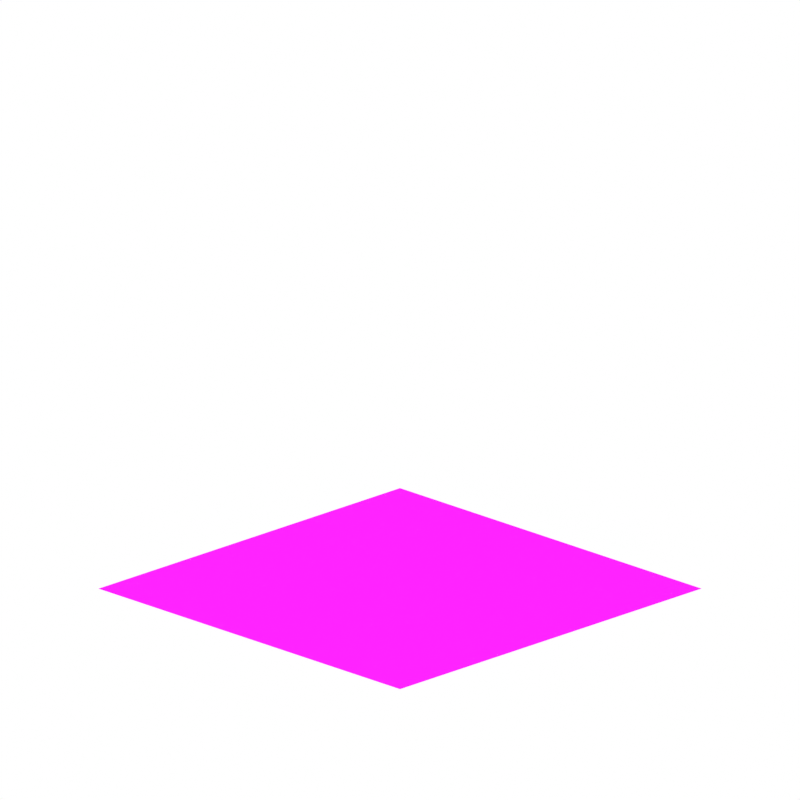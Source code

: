 # Source: ground_tiles.blend  (saved by Blender 5.2.45; exported with 4.5.12 LTS)
import bpy
from mathutils import Matrix  # noqa: F401  (used for matrix-valued properties, if any)

bpy.ops.wm.read_factory_settings(use_empty=True)
scene = bpy.context.scene
scene.name = 'Scene'

# ---- collections
col_collection = bpy.data.collections.new('Collection'); scene.collection.children.link(col_collection)

# ---- images (referenced by path relative to the original .blend; pixels are not part of the script)
import os
ASSET_DIR = os.environ.get("B2B_ASSET_DIR", "")  # directory of the original .blend (textures are referenced by path, not embedded)
HERE = os.path.dirname(os.path.abspath(__file__))  # packed textures are extracted next to this script under _unpacked/

def load_image(name, relpath, width, height, colorspace="sRGB"):
    """Load a texture the original file referenced (path relative to the .blend, or extracted next to this script)."""
    p = next((c for c in (os.path.join(HERE, relpath), os.path.join(ASSET_DIR, relpath)) if relpath and os.path.exists(c)), "")
    if p:
        img = bpy.data.images.load(p, check_existing=True)
        img.name = name
    else:  # same state as the original file: an image datablock whose file is absent (Cycles renders it pink)
        img = bpy.data.images.new(name, width, height)
        img.source = "FILE"
        img.filepath = "//" + (relpath or name)
    img.colorspace_settings.name = colorspace
    return img
img_floortile1color_png_002 = load_image('Floortile1Color.png.002', 'Floortile1Color.png', 1024, 1024, 'sRGB')
img_floortile1roughness_png = load_image('Floortile1Roughness.png', 'Floortile1Roughness.png', 1024, 1024, 'Non-Color')
img_floortile1normal_png_001 = load_image('Floortile1Normal.png.001', 'Floortile1Normal.png', 1024, 1024, 'Non-Color')
img_floortile1ao_png = load_image('Floortile1AO.png', 'Floortile1AO.png', 1024, 1024, 'Non-Color')

# ---- materials (node trees are filled in below, after node groups)
mat_floorshadowmaterial = bpy.data.materials.new('FloorShadowMaterial')
mat_floorshadowmaterial.surface_render_method = 'BLENDED'
mat_floorshadowmaterial.blend_method = 'BLEND'
mat_floorshadowmaterial.preview_render_type = 'FLAT'
mat_floorshadowmaterial.roughness = 0.5
mat_floortile1 = bpy.data.materials.new('floortile1')
mat_floortile1.roughness = 0.4343
mat_floortile1.specular_intensity = 1.0

# ---- material node trees
mat_floorshadowmaterial.use_nodes = True; mat_floorshadowmaterial.node_tree.nodes.clear()
_N = mat_floorshadowmaterial.node_tree.nodes; _L = mat_floorshadowmaterial.node_tree.links
n0 = _N.new('ShaderNodeOutputMaterial'); n0.name = 'Material Output'; n0.location = (200, 100)
n1 = _N.new('ShaderNodeBsdfDiffuse'); n1.name = 'Diffuse BSDF'; n1.location = (-1072, 49)
n1.width = 160
n1.inputs[1].default_value = 0.5
n2 = _N.new('ShaderNodeShaderToRGB'); n2.name = 'Shader to RGB'; n2.location = (-862, 99)
n3 = _N.new('ShaderNodeValToRGB'); n3.name = 'Color Ramp'; n3.location = (-648, 115)
n3.color_ramp.interpolation = 'CONSTANT'
while len(n3.color_ramp.elements) > 1: n3.color_ramp.elements.remove(n3.color_ramp.elements[-1])
n3.color_ramp.elements[0].position = 0.0; n3.color_ramp.elements[0].color = (0.0, 0.0, 0.0, 1.0)
_e = n3.color_ramp.elements.new(1.0); _e.color = (1.0, 1.0, 1.0, 1.0)
n4 = _N.new('ShaderNodeEmission'); n4.name = 'Emission'; n4.location = (-362, -107)
n4.inputs[0].default_value = (0.0, 0.0, 0.0, 1.0)
n5 = _N.new('ShaderNodeBsdfTransparent'); n5.name = 'Transparent BSDF'; n5.location = (-361, -231)
n6 = _N.new('ShaderNodeMixShader'); n6.name = 'Mix Shader'; n6.location = (-136, -1)
_L.new(n1.outputs[0], n2.inputs[0])
_L.new(n2.outputs[0], n3.inputs[0])
_L.new(n6.outputs[0], n0.inputs[0])
_L.new(n4.outputs[0], n6.inputs[1])
_L.new(n5.outputs[0], n6.inputs[2])
_L.new(n3.outputs[0], n6.inputs[0])
n0.is_active_output = True
mat_floortile1.use_nodes = True; mat_floortile1.node_tree.nodes.clear()
_N = mat_floortile1.node_tree.nodes; _L = mat_floortile1.node_tree.links
n0 = _N.new('ShaderNodeBsdfPrincipled'); n0.name = 'Principled BSDF'; n0.location = (0, 300)
n0.inputs[10].default_value = 0.005
n0.inputs[13].default_value = 1.0
n0.inputs[14].default_value = (0.2, 0.2, 0.2, 1.0)
n0.inputs[27].default_value = (0.0, 0.0, 0.0, 1.0)
n0.inputs[28].default_value = 1.0
n1 = _N.new('ShaderNodeOutputMaterial'); n1.name = 'Material Output'; n1.location = (280, 300)
n2 = _N.new('ShaderNodeTexImage'); n2.name = 'Image Texture'; n2.location = (85, -316)
n2.label = 'Base Color'
n2.image = img_floortile1color_png_002
n3 = _N.new('ShaderNodeTexImage'); n3.name = 'Image Texture.001'; n3.location = (85, -596)
n3.label = 'Roughness'
n3.image = img_floortile1roughness_png
n4 = _N.new('ShaderNodeTexImage'); n4.name = 'Image Texture.002'; n4.location = (85, -876)
n4.label = 'Normal'
n4.image = img_floortile1normal_png_001
n5 = _N.new('ShaderNodeNormalMap'); n5.name = 'Normal Map'; n5.location = (-250, -340)
n5.width = 160
n6 = _N.new('ShaderNodeTexImage'); n6.name = 'Image Texture.003'; n6.location = (85, -36)
n6.label = 'Ambient Occlusion'
n6.image = img_floortile1ao_png
n7 = _N.new('ShaderNodeMapping'); n7.name = 'Mapping'; n7.location = (230, -36)
n8 = _N.new('NodeReroute'); n8.name = 'Reroute'; n8.location = (35, -592)
n8.width = 12
n8.socket_idname = 'NodeSocketVector'
n9 = _N.new('ShaderNodeTexCoord'); n9.name = 'Texture Coordinate'; n9.location = (30, -36)
n10 = _N.new('NodeFrame'); n10.name = 'Frame'; n10.location = (-1280, 336)
n10.label = 'Mapping'
n10.width = 400
n11 = _N.new('NodeFrame'); n11.name = 'Frame.001'; n11.location = (-635, 536)
n11.label = 'Textures'
n11.width = 355
n2.parent = n11
n3.parent = n11
n4.parent = n11
n6.parent = n11
n7.parent = n10
n8.parent = n11
n9.parent = n10
_L.new(n0.outputs[0], n1.inputs[0])
_L.new(n2.outputs[0], n0.inputs[0])
_L.new(n3.outputs[0], n0.inputs[2])
_L.new(n4.outputs[0], n5.inputs[1])
_L.new(n5.outputs[0], n0.inputs[5])
_L.new(n8.outputs[0], n6.inputs[0])
_L.new(n8.outputs[0], n2.inputs[0])
_L.new(n8.outputs[0], n3.inputs[0])
_L.new(n8.outputs[0], n4.inputs[0])
_L.new(n7.outputs[0], n8.inputs[0])
_L.new(n9.outputs[2], n7.inputs[0])
n1.is_active_output = True

# ---- world
world_world = bpy.data.worlds.new('World'); scene.world = world_world
world_world.use_nodes = True; world_world.node_tree.nodes.clear()
_N = world_world.node_tree.nodes; _L = world_world.node_tree.links
n0 = _N.new('ShaderNodeOutputWorld'); n0.name = 'World Output'; n0.location = (200, 100)
n1 = _N.new('ShaderNodeBackground'); n1.name = 'Background'; n1.location = (-200, 100)
n2 = _N.new('ShaderNodeRGB'); n2.name = 'Color'; n2.location = (-490, 75)
n2.outputs[0].default_value = (1.0, 1.0, 1.0, 1.0)
_L.new(n1.outputs[0], n0.inputs[0])
_L.new(n2.outputs[0], n1.inputs[0])
n0.is_active_output = True
world_world.color = (0.05088, 0.05088, 0.05088)
world_world.sun_shadow_jitter_overblur = 0.0

# ---- cameras
cam_bpk_iso_256x256_camera = bpy.data.cameras.new('BPK Iso 256x256 Camera')
cam_bpk_iso_256x256_camera.type = 'ORTHO'
cam_bpk_iso_256x256_camera.ortho_scale = 3.0

# ---- lights
light_sun = bpy.data.lights.new('Sun', 'SUN')
light_sun.energy = 3.0

# ---- meshes
me_plane = bpy.data.meshes.new('Plane')
me_plane.from_pydata([(-1.0, -1.0, 0.0), (1.0, -1.0, 0.0), (-1.0, 1.0, 0.0), (1.0, 1.0, 0.0)], [], [(0, 1, 3, 2)])
_uv = me_plane.uv_layers.new(name='UVMap')
_uv.uv.foreach_set('vector', [0.0, 0.0, 1.0, 0.0, 1.0, 1.0, 0.0, 1.0])
me_plane.materials.append(mat_floorshadowmaterial)
me_plane.update()
me_mesh = bpy.data.meshes.new('Mesh')
me_mesh.from_pydata([(-200.0, 0.0, 200.0), (-160.0, 0.0, 200.0), (-120.0, 0.0, 200.0), (-80.0, 0.0, 200.0), (-40.0, 0.0, 200.0), (2.98e-06, 0.0, 200.0), (40.0, 0.0, 200.0), (80.0, 0.0, 200.0), (120.0, 0.0, 200.0), (160.0, 0.0, 200.0), (200.0, 0.0, 200.0), (-200.0, 0.0, 160.0), (-160.0, 0.0, 160.0), (-120.0, 0.0, 160.0), (-80.0, 0.0, 160.0), (-40.0, 0.0, 160.0), (2.98e-06, 0.0, 160.0), (40.0, 0.0, 160.0), (80.0, 0.0, 160.0), (120.0, 0.0, 160.0), (160.0, 0.0, 160.0), (200.0, 0.0, 160.0), (-200.0, 0.0, 120.0), (-160.0, 0.0, 120.0), (-120.0, 0.0, 120.0), (-80.0, 0.0, 120.0), (-40.0, 0.0, 120.0), (2.98e-06, 0.0, 120.0), (40.0, 0.0, 120.0), (80.0, 0.0, 120.0), (120.0, 0.0, 120.0), (160.0, 0.0, 120.0), (200.0, 0.0, 120.0), (-200.0, 0.0, 80.0), (-160.0, 0.0, 80.0), (-120.0, 0.0, 80.0), (-80.0, 0.0, 80.0), (-40.0, 0.0, 80.0), (2.98e-06, 0.0, 80.0), (40.0, 0.0, 80.0), (80.0, 0.0, 80.0), (120.0, 0.0, 80.0), (160.0, 0.0, 80.0), (200.0, 0.0, 80.0), (-200.0, 0.0, 40.0), (-160.0, 0.0, 40.0), (-120.0, 0.0, 40.0), (-80.0, 0.0, 40.0), (-40.0, 0.0, 40.0), (2.98e-06, 0.0, 40.0), (40.0, 0.0, 40.0), (80.0, 0.0, 40.0), (120.0, 0.0, 40.0), (160.0, 0.0, 40.0), (200.0, 0.0, 40.0), (-200.0, 0.0, -2.98e-06), (-160.0, 0.0, -2.98e-06), (-120.0, 0.0, -2.98e-06), (-80.0, 0.0, -2.98e-06), (-40.0, 0.0, -2.98e-06), (2.98e-06, 0.0, -2.98e-06), (40.0, 0.0, -2.98e-06), (80.0, 0.0, -2.98e-06), (120.0, 0.0, -2.98e-06), (160.0, 0.0, -2.98e-06), (200.0, 0.0, -2.98e-06), (-200.0, 0.0, -40.0), (-160.0, 0.0, -40.0), (-120.0, 0.0, -40.0), (-80.0, 0.0, -40.0), (-40.0, 0.0, -40.0), (2.98e-06, 0.0, -40.0), (40.0, 0.0, -40.0), (80.0, 0.0, -40.0), (120.0, 0.0, -40.0), (160.0, 0.0, -40.0), (200.0, 0.0, -40.0), (-200.0, 0.0, -80.0), (-160.0, 0.0, -80.0), (-120.0, 0.0, -80.0), (-80.0, 0.0, -80.0), (-40.0, 0.0, -80.0), (2.98e-06, 0.0, -80.0), (40.0, 0.0, -80.0), (80.0, 0.0, -80.0), (120.0, 0.0, -80.0), (160.0, 0.0, -80.0), (200.0, 0.0, -80.0), (-200.0, 0.0, -120.0), (-160.0, 0.0, -120.0), (-120.0, 0.0, -120.0), (-80.0, 0.0, -120.0), (-40.0, 0.0, -120.0), (2.98e-06, 0.0, -120.0), (40.0, 0.0, -120.0), (80.0, 0.0, -120.0), (120.0, 0.0, -120.0), (160.0, 0.0, -120.0), (200.0, 0.0, -120.0), (-200.0, 0.0, -160.0), (-160.0, 0.0, -160.0), (-120.0, 0.0, -160.0), (-80.0, 0.0, -160.0), (-40.0, 0.0, -160.0), (2.98e-06, 0.0, -160.0), (40.0, 0.0, -160.0), (80.0, 0.0, -160.0), (120.0, 0.0, -160.0), (160.0, 0.0, -160.0), (200.0, 0.0, -160.0), (-200.0, 0.0, -200.0), (-160.0, 0.0, -200.0), (-120.0, 0.0, -200.0), (-80.0, 0.0, -200.0), (-40.0, 0.0, -200.0), (2.98e-06, 0.0, -200.0), (40.0, 0.0, -200.0), (80.0, 0.0, -200.0), (120.0, 0.0, -200.0), (160.0, 0.0, -200.0), (200.0, 0.0, -200.0)], [], [(1, 12, 11, 0), (2, 13, 12, 1), (3, 14, 13, 2), (4, 15, 14, 3), (5, 16, 15, 4), (6, 17, 16, 5), (7, 18, 17, 6), (8, 19, 18, 7), (9, 20, 19, 8), (10, 21, 20, 9), (12, 23, 22, 11), (13, 24, 23, 12), (14, 25, 24, 13), (15, 26, 25, 14), (16, 27, 26, 15), (17, 28, 27, 16), (18, 29, 28, 17), (19, 30, 29, 18), (20, 31, 30, 19), (21, 32, 31, 20), (23, 34, 33, 22), (24, 35, 34, 23), (25, 36, 35, 24), (26, 37, 36, 25), (27, 38, 37, 26), (28, 39, 38, 27), (29, 40, 39, 28), (30, 41, 40, 29), (31, 42, 41, 30), (32, 43, 42, 31), (34, 45, 44, 33), (35, 46, 45, 34), (36, 47, 46, 35), (37, 48, 47, 36), (38, 49, 48, 37), (39, 50, 49, 38), (40, 51, 50, 39), (41, 52, 51, 40), (42, 53, 52, 41), (43, 54, 53, 42), (45, 56, 55, 44), (46, 57, 56, 45), (47, 58, 57, 46), (48, 59, 58, 47), (49, 60, 59, 48), (50, 61, 60, 49), (51, 62, 61, 50), (52, 63, 62, 51), (53, 64, 63, 52), (54, 65, 64, 53), (56, 67, 66, 55), (57, 68, 67, 56), (58, 69, 68, 57), (59, 70, 69, 58), (60, 71, 70, 59), (61, 72, 71, 60), (62, 73, 72, 61), (63, 74, 73, 62), (64, 75, 74, 63), (65, 76, 75, 64), (67, 78, 77, 66), (68, 79, 78, 67), (69, 80, 79, 68), (70, 81, 80, 69), (71, 82, 81, 70), (72, 83, 82, 71), (73, 84, 83, 72), (74, 85, 84, 73), (75, 86, 85, 74), (76, 87, 86, 75), (78, 89, 88, 77), (79, 90, 89, 78), (80, 91, 90, 79), (81, 92, 91, 80), (82, 93, 92, 81), (83, 94, 93, 82), (84, 95, 94, 83), (85, 96, 95, 84), (86, 97, 96, 85), (87, 98, 97, 86), (89, 100, 99, 88), (90, 101, 100, 89), (91, 102, 101, 90), (92, 103, 102, 91), (93, 104, 103, 92), (94, 105, 104, 93), (95, 106, 105, 94), (96, 107, 106, 95), (97, 108, 107, 96), (98, 109, 108, 97), (100, 111, 110, 99), (101, 112, 111, 100), (102, 113, 112, 101), (103, 114, 113, 102), (104, 115, 114, 103), (105, 116, 115, 104), (106, 117, 116, 105), (107, 118, 117, 106), (108, 119, 118, 107), (109, 120, 119, 108)])
me_mesh.polygons.foreach_set('use_smooth', [True] * 100)
_uv = me_mesh.uv_layers.new(name='UVW')
_uv.uv.foreach_set('vector', [0.1, 0.0, 0.1, 0.1, 0.0, 0.1, 0.0, 0.0, 0.2, 0.0, 0.2, 0.1, 0.1, 0.1, 0.1, 0.0, 0.3, 0.0, 0.3, 0.1, 0.2, 0.1, 0.2, 0.0, 0.4, 0.0, 0.4, 0.1, 0.3, 0.1, 0.3, 0.0, 0.5, 0.0, 0.5, 0.1, 0.4, 0.1, 0.4, 0.0, 0.6, 0.0, 0.6, 0.1, 0.5, 0.1, 0.5, 0.0, 0.7, 0.0, 0.7, 0.1, 0.6, 0.1, 0.6, 0.0, 0.8, 0.0, 0.8, 0.1, 0.7, 0.1, 0.7, 0.0, 0.9, 0.0, 0.9, 0.1, 0.8, 0.1, 0.8, 0.0, 1.0, 0.0, 1.0, 0.1, 0.9, 0.1, 0.9, 0.0, 0.1, 0.1, 0.1, 0.2, 0.0, 0.2, 0.0, 0.1, 0.2, 0.1, 0.2, 0.2, 0.1, 0.2, 0.1, 0.1, 0.3, 0.1, 0.3, 0.2, 0.2, 0.2, 0.2, 0.1, 0.4, 0.1, 0.4, 0.2, 0.3, 0.2, 0.3, 0.1, 0.5, 0.1, 0.5, 0.2, 0.4, 0.2, 0.4, 0.1, 0.6, 0.1, 0.6, 0.2, 0.5, 0.2, 0.5, 0.1, 0.7, 0.1, 0.7, 0.2, 0.6, 0.2, 0.6, 0.1, 0.8, 0.1, 0.8, 0.2, 0.7, 0.2, 0.7, 0.1, 0.9, 0.1, 0.9, 0.2, 0.8, 0.2, 0.8, 0.1, 1.0, 0.1, 1.0, 0.2, 0.9, 0.2, 0.9, 0.1, 0.1, 0.2, 0.1, 0.3, 0.0, 0.3, 0.0, 0.2, 0.2, 0.2, 0.2, 0.3, 0.1, 0.3, 0.1, 0.2, 0.3, 0.2, 0.3, 0.3, 0.2, 0.3, 0.2, 0.2, 0.4, 0.2, 0.4, 0.3, 0.3, 0.3, 0.3, 0.2, 0.5, 0.2, 0.5, 0.3, 0.4, 0.3, 0.4, 0.2, 0.6, 0.2, 0.6, 0.3, 0.5, 0.3, 0.5, 0.2, 0.7, 0.2, 0.7, 0.3, 0.6, 0.3, 0.6, 0.2, 0.8, 0.2, 0.8, 0.3, 0.7, 0.3, 0.7, 0.2, 0.9, 0.2, 0.9, 0.3, 0.8, 0.3, 0.8, 0.2, 1.0, 0.2, 1.0, 0.3, 0.9, 0.3, 0.9, 0.2, 0.1, 0.3, 0.1, 0.4, 0.0, 0.4, 0.0, 0.3, 0.2, 0.3, 0.2, 0.4, 0.1, 0.4, 0.1, 0.3, 0.3, 0.3, 0.3, 0.4, 0.2, 0.4, 0.2, 0.3, 0.4, 0.3, 0.4, 0.4, 0.3, 0.4, 0.3, 0.3, 0.5, 0.3, 0.5, 0.4, 0.4, 0.4, 0.4, 0.3, 0.6, 0.3, 0.6, 0.4, 0.5, 0.4, 0.5, 0.3, 0.7, 0.3, 0.7, 0.4, 0.6, 0.4, 0.6, 0.3, 0.8, 0.3, 0.8, 0.4, 0.7, 0.4, 0.7, 0.3, 0.9, 0.3, 0.9, 0.4, 0.8, 0.4, 0.8, 0.3, 1.0, 0.3, 1.0, 0.4, 0.9, 0.4, 0.9, 0.3, 0.1, 0.4, 0.1, 0.5, 0.0, 0.5, 0.0, 0.4, 0.2, 0.4, 0.2, 0.5, 0.1, 0.5, 0.1, 0.4, 0.3, 0.4, 0.3, 0.5, 0.2, 0.5, 0.2, 0.4, 0.4, 0.4, 0.4, 0.5, 0.3, 0.5, 0.3, 0.4, 0.5, 0.4, 0.5, 0.5, 0.4, 0.5, 0.4, 0.4, 0.6, 0.4, 0.6, 0.5, 0.5, 0.5, 0.5, 0.4, 0.7, 0.4, 0.7, 0.5, 0.6, 0.5, 0.6, 0.4, 0.8, 0.4, 0.8, 0.5, 0.7, 0.5, 0.7, 0.4, 0.9, 0.4, 0.9, 0.5, 0.8, 0.5, 0.8, 0.4, 1.0, 0.4, 1.0, 0.5, 0.9, 0.5, 0.9, 0.4, 0.1, 0.5, 0.1, 0.6, 0.0, 0.6, 0.0, 0.5, 0.2, 0.5, 0.2, 0.6, 0.1, 0.6, 0.1, 0.5, 0.3, 0.5, 0.3, 0.6, 0.2, 0.6, 0.2, 0.5, 0.4, 0.5, 0.4, 0.6, 0.3, 0.6, 0.3, 0.5, 0.5, 0.5, 0.5, 0.6, 0.4, 0.6, 0.4, 0.5, 0.6, 0.5, 0.6, 0.6, 0.5, 0.6, 0.5, 0.5, 0.7, 0.5, 0.7, 0.6, 0.6, 0.6, 0.6, 0.5, 0.8, 0.5, 0.8, 0.6, 0.7, 0.6, 0.7, 0.5, 0.9, 0.5, 0.9, 0.6, 0.8, 0.6, 0.8, 0.5, 1.0, 0.5, 1.0, 0.6, 0.9, 0.6, 0.9, 0.5, 0.1, 0.6, 0.1, 0.7, 0.0, 0.7, 0.0, 0.6, 0.2, 0.6, 0.2, 0.7, 0.1, 0.7, 0.1, 0.6, 0.3, 0.6, 0.3, 0.7, 0.2, 0.7, 0.2, 0.6, 0.4, 0.6, 0.4, 0.7, 0.3, 0.7, 0.3, 0.6, 0.5, 0.6, 0.5, 0.7, 0.4, 0.7, 0.4, 0.6, 0.6, 0.6, 0.6, 0.7, 0.5, 0.7, 0.5, 0.6, 0.7, 0.6, 0.7, 0.7, 0.6, 0.7, 0.6, 0.6, 0.8, 0.6, 0.8, 0.7, 0.7, 0.7, 0.7, 0.6, 0.9, 0.6, 0.9, 0.7, 0.8, 0.7, 0.8, 0.6, 1.0, 0.6, 1.0, 0.7, 0.9, 0.7, 0.9, 0.6, 0.1, 0.7, 0.1, 0.8, 0.0, 0.8, 0.0, 0.7, 0.2, 0.7, 0.2, 0.8, 0.1, 0.8, 0.1, 0.7, 0.3, 0.7, 0.3, 0.8, 0.2, 0.8, 0.2, 0.7, 0.4, 0.7, 0.4, 0.8, 0.3, 0.8, 0.3, 0.7, 0.5, 0.7, 0.5, 0.8, 0.4, 0.8, 0.4, 0.7, 0.6, 0.7, 0.6, 0.8, 0.5, 0.8, 0.5, 0.7, 0.7, 0.7, 0.7, 0.8, 0.6, 0.8, 0.6, 0.7, 0.8, 0.7, 0.8, 0.8, 0.7, 0.8, 0.7, 0.7, 0.9, 0.7, 0.9, 0.8, 0.8, 0.8, 0.8, 0.7, 1.0, 0.7, 1.0, 0.8, 0.9, 0.8, 0.9, 0.7, 0.1, 0.8, 0.1, 0.9, 0.0, 0.9, 0.0, 0.8, 0.2, 0.8, 0.2, 0.9, 0.1, 0.9, 0.1, 0.8, 0.3, 0.8, 0.3, 0.9, 0.2, 0.9, 0.2, 0.8, 0.4, 0.8, 0.4, 0.9, 0.3, 0.9, 0.3, 0.8, 0.5, 0.8, 0.5, 0.9, 0.4, 0.9, 0.4, 0.8, 0.6, 0.8, 0.6, 0.9, 0.5, 0.9, 0.5, 0.8, 0.7, 0.8, 0.7, 0.9, 0.6, 0.9, 0.6, 0.8, 0.8, 0.8, 0.8, 0.9, 0.7, 0.9, 0.7, 0.8, 0.9, 0.8, 0.9, 0.9, 0.8, 0.9, 0.8, 0.8, 1.0, 0.8, 1.0, 0.9, 0.9, 0.9, 0.9, 0.8, 0.1, 0.9, 0.1, 1.0, 0.0, 1.0, 0.0, 0.9, 0.2, 0.9, 0.2, 1.0, 0.1, 1.0, 0.1, 0.9, 0.3, 0.9, 0.3, 1.0, 0.2, 1.0, 0.2, 0.9, 0.4, 0.9, 0.4, 1.0, 0.3, 1.0, 0.3, 0.9, 0.5, 0.9, 0.5, 1.0, 0.4, 1.0, 0.4, 0.9, 0.6, 0.9, 0.6, 1.0, 0.5, 1.0, 0.5, 0.9, 0.7, 0.9, 0.7, 1.0, 0.6, 1.0, 0.6, 0.9, 0.8, 0.9, 0.8, 1.0, 0.7, 1.0, 0.7, 0.9, 0.9, 0.9, 0.9, 1.0, 0.8, 1.0, 0.8, 0.9, 1.0, 0.9, 1.0, 1.0, 0.9, 1.0, 0.9, 0.9])
me_mesh.materials.append(mat_floortile1)
me_mesh.update()
me_mesh.normals_split_custom_set([tuple(v) for v in zip(*[iter([0.0, 1.0, 0.0, 0.0, 1.0, 0.0, 0.0, 1.0, 0.0, 0.0, 1.0, 0.0, 0.0, 1.0, 0.0, 0.0, 1.0, 0.0, 0.0, 1.0, 0.0, 0.0, 1.0, 0.0, 0.0, 1.0, 0.0, 0.0, 1.0, 0.0, 0.0, 1.0, 0.0, 0.0, 1.0, 0.0, 0.0, 1.0, 0.0, 0.0, 1.0, 0.0, 0.0, 1.0, 0.0, 0.0, 1.0, 0.0, 0.0, 1.0, 0.0, 0.0, 1.0, 0.0, 0.0, 1.0, 0.0, 0.0, 1.0, 0.0, 0.0, 1.0, 0.0, 0.0, 1.0, 0.0, 0.0, 1.0, 0.0, 0.0, 1.0, 0.0, 0.0, 1.0, 0.0, 0.0, 1.0, 0.0, 0.0, 1.0, 0.0, 0.0, 1.0, 0.0, 0.0, 1.0, 0.0, 0.0, 1.0, 0.0, 0.0, 1.0, 0.0, 0.0, 1.0, 0.0, 0.0, 1.0, 0.0, 0.0, 1.0, 0.0, 0.0, 1.0, 0.0, 0.0, 1.0, 0.0, 0.0, 1.0, 0.0, 0.0, 1.0, 0.0, 0.0, 1.0, 0.0, 0.0, 1.0, 0.0, 0.0, 1.0, 0.0, 0.0, 1.0, 0.0, 0.0, 1.0, 0.0, 0.0, 1.0, 0.0, 0.0, 1.0, 0.0, 0.0, 1.0, 0.0, 0.0, 1.0, 0.0, 0.0, 1.0, 0.0, 0.0, 1.0, 0.0, 0.0, 1.0, 0.0, 0.0, 1.0, 0.0, 0.0, 1.0, 0.0, 0.0, 1.0, 0.0, 0.0, 1.0, 0.0, 0.0, 1.0, 0.0, 0.0, 1.0, 0.0, 0.0, 1.0, 0.0, 0.0, 1.0, 0.0, 0.0, 1.0, 0.0, 0.0, 1.0, 0.0, 0.0, 1.0, 0.0, 0.0, 1.0, 0.0, 0.0, 1.0, 0.0, 0.0, 1.0, 0.0, 0.0, 1.0, 0.0, 0.0, 1.0, 0.0, 0.0, 1.0, 0.0, 0.0, 1.0, 0.0, 0.0, 1.0, 0.0, 0.0, 1.0, 0.0, 0.0, 1.0, 0.0, 0.0, 1.0, 0.0, 0.0, 1.0, 0.0, 0.0, 1.0, 0.0, 0.0, 1.0, 0.0, 0.0, 1.0, 0.0, 0.0, 1.0, 0.0, 0.0, 1.0, 0.0, 0.0, 1.0, 0.0, 0.0, 1.0, 0.0, 0.0, 1.0, 0.0, 0.0, 1.0, 0.0, 0.0, 1.0, 0.0, 0.0, 1.0, 0.0, 0.0, 1.0, 0.0, 0.0, 1.0, 0.0, 0.0, 1.0, 0.0, 0.0, 1.0, 0.0, 0.0, 1.0, 0.0, 0.0, 1.0, 0.0, 0.0, 1.0, 0.0, 0.0, 1.0, 0.0, 0.0, 1.0, 0.0, 0.0, 1.0, 0.0, 0.0, 1.0, 0.0, 0.0, 1.0, 0.0, 0.0, 1.0, 0.0, 0.0, 1.0, 0.0, 0.0, 1.0, 0.0, 0.0, 1.0, 0.0, 0.0, 1.0, 0.0, 0.0, 1.0, 0.0, 0.0, 1.0, 0.0, 0.0, 1.0, 0.0, 0.0, 1.0, 0.0, 0.0, 1.0, 0.0, 0.0, 1.0, 0.0, 0.0, 1.0, 0.0, 0.0, 1.0, 0.0, 0.0, 1.0, 0.0, 0.0, 1.0, 0.0, 0.0, 1.0, 0.0, 0.0, 1.0, 0.0, 0.0, 1.0, 0.0, 0.0, 1.0, 0.0, 0.0, 1.0, 0.0, 0.0, 1.0, 0.0, 0.0, 1.0, 0.0, 0.0, 1.0, 0.0, 0.0, 1.0, 0.0, 0.0, 1.0, 0.0, 0.0, 1.0, 0.0, 0.0, 1.0, 0.0, 0.0, 1.0, 0.0, 0.0, 1.0, 0.0, 0.0, 1.0, 0.0, 0.0, 1.0, 0.0, 0.0, 1.0, 0.0, 0.0, 1.0, 0.0, 0.0, 1.0, 0.0, 0.0, 1.0, 0.0, 0.0, 1.0, 0.0, 0.0, 1.0, 0.0, 0.0, 1.0, 0.0, 0.0, 1.0, 0.0, 0.0, 1.0, 0.0, 0.0, 1.0, 0.0, 0.0, 1.0, 0.0, 0.0, 1.0, 0.0, 0.0, 1.0, 0.0, 0.0, 1.0, 0.0, 0.0, 1.0, 0.0, 0.0, 1.0, 0.0, 0.0, 1.0, 0.0, 0.0, 1.0, 0.0, 0.0, 1.0, 0.0, 0.0, 1.0, 0.0, 0.0, 1.0, 0.0, 0.0, 1.0, 0.0, 0.0, 1.0, 0.0, 0.0, 1.0, 0.0, 0.0, 1.0, 0.0, 0.0, 1.0, 0.0, 0.0, 1.0, 0.0, 0.0, 1.0, 0.0, 0.0, 1.0, 0.0, 0.0, 1.0, 0.0, 0.0, 1.0, 0.0, 0.0, 1.0, 0.0, 0.0, 1.0, 0.0, 0.0, 1.0, 0.0, 0.0, 1.0, 0.0, 0.0, 1.0, 0.0, 0.0, 1.0, 0.0, 0.0, 1.0, 0.0, 0.0, 1.0, 0.0, 0.0, 1.0, 0.0, 0.0, 1.0, 0.0, 0.0, 1.0, 0.0, 0.0, 1.0, 0.0, 0.0, 1.0, 0.0, 0.0, 1.0, 0.0, 0.0, 1.0, 0.0, 0.0, 1.0, 0.0, 0.0, 1.0, 0.0, 0.0, 1.0, 0.0, 0.0, 1.0, 0.0, 0.0, 1.0, 0.0, 0.0, 1.0, 0.0, 0.0, 1.0, 0.0, 0.0, 1.0, 0.0, 0.0, 1.0, 0.0, 0.0, 1.0, 0.0, 0.0, 1.0, 0.0, 0.0, 1.0, 0.0, 0.0, 1.0, 0.0, 0.0, 1.0, 0.0, 0.0, 1.0, 0.0, 0.0, 1.0, 0.0, 0.0, 1.0, 0.0, 0.0, 1.0, 0.0, 0.0, 1.0, 0.0, 0.0, 1.0, 0.0, 0.0, 1.0, 0.0, 0.0, 1.0, 0.0, 0.0, 1.0, 0.0, 0.0, 1.0, 0.0, 0.0, 1.0, 0.0, 0.0, 1.0, 0.0, 0.0, 1.0, 0.0, 0.0, 1.0, 0.0, 0.0, 1.0, 0.0, 0.0, 1.0, 0.0, 0.0, 1.0, 0.0, 0.0, 1.0, 0.0, 0.0, 1.0, 0.0, 0.0, 1.0, 0.0, 0.0, 1.0, 0.0, 0.0, 1.0, 0.0, 0.0, 1.0, 0.0, 0.0, 1.0, 0.0, 0.0, 1.0, 0.0, 0.0, 1.0, 0.0, 0.0, 1.0, 0.0, 0.0, 1.0, 0.0, 0.0, 1.0, 0.0, 0.0, 1.0, 0.0, 0.0, 1.0, 0.0, 0.0, 1.0, 0.0, 0.0, 1.0, 0.0, 0.0, 1.0, 0.0, 0.0, 1.0, 0.0, 0.0, 1.0, 0.0, 0.0, 1.0, 0.0, 0.0, 1.0, 0.0, 0.0, 1.0, 0.0, 0.0, 1.0, 0.0, 0.0, 1.0, 0.0, 0.0, 1.0, 0.0, 0.0, 1.0, 0.0, 0.0, 1.0, 0.0, 0.0, 1.0, 0.0, 0.0, 1.0, 0.0, 0.0, 1.0, 0.0, 0.0, 1.0, 0.0, 0.0, 1.0, 0.0, 0.0, 1.0, 0.0, 0.0, 1.0, 0.0, 0.0, 1.0, 0.0, 0.0, 1.0, 0.0, 0.0, 1.0, 0.0, 0.0, 1.0, 0.0, 0.0, 1.0, 0.0, 0.0, 1.0, 0.0, 0.0, 1.0, 0.0, 0.0, 1.0, 0.0, 0.0, 1.0, 0.0, 0.0, 1.0, 0.0, 0.0, 1.0, 0.0, 0.0, 1.0, 0.0, 0.0, 1.0, 0.0, 0.0, 1.0, 0.0, 0.0, 1.0, 0.0, 0.0, 1.0, 0.0, 0.0, 1.0, 0.0, 0.0, 1.0, 0.0, 0.0, 1.0, 0.0, 0.0, 1.0, 0.0, 0.0, 1.0, 0.0, 0.0, 1.0, 0.0, 0.0, 1.0, 0.0, 0.0, 1.0, 0.0, 0.0, 1.0, 0.0, 0.0, 1.0, 0.0, 0.0, 1.0, 0.0, 0.0, 1.0, 0.0, 0.0, 1.0, 0.0, 0.0, 1.0, 0.0, 0.0, 1.0, 0.0, 0.0, 1.0, 0.0, 0.0, 1.0, 0.0, 0.0, 1.0, 0.0, 0.0, 1.0, 0.0, 0.0, 1.0, 0.0, 0.0, 1.0, 0.0, 0.0, 1.0, 0.0, 0.0, 1.0, 0.0, 0.0, 1.0, 0.0, 0.0, 1.0, 0.0, 0.0, 1.0, 0.0, 0.0, 1.0, 0.0, 0.0, 1.0, 0.0, 0.0, 1.0, 0.0, 0.0, 1.0, 0.0, 0.0, 1.0, 0.0, 0.0, 1.0, 0.0, 0.0, 1.0, 0.0, 0.0, 1.0, 0.0, 0.0, 1.0, 0.0, 0.0, 1.0, 0.0, 0.0, 1.0, 0.0, 0.0, 1.0, 0.0, 0.0, 1.0, 0.0, 0.0, 1.0, 0.0, 0.0, 1.0, 0.0, 0.0, 1.0, 0.0, 0.0, 1.0, 0.0, 0.0, 1.0, 0.0, 0.0, 1.0, 0.0, 0.0, 1.0, 0.0, 0.0, 1.0, 0.0, 0.0, 1.0, 0.0, 0.0, 1.0, 0.0, 0.0, 1.0, 0.0, 0.0, 1.0, 0.0, 0.0, 1.0, 0.0, 0.0, 1.0, 0.0, 0.0, 1.0, 0.0, 0.0, 1.0, 0.0, 0.0, 1.0, 0.0, 0.0, 1.0, 0.0, 0.0, 1.0, 0.0, 0.0, 1.0, 0.0, 0.0, 1.0, 0.0, 0.0, 1.0, 0.0, 0.0, 1.0, 0.0, 0.0, 1.0, 0.0, 0.0, 1.0, 0.0, 0.0, 1.0, 0.0, 0.0, 1.0, 0.0, 0.0, 1.0, 0.0, 0.0, 1.0, 0.0, 0.0, 1.0, 0.0, 0.0, 1.0, 0.0, 0.0, 1.0, 0.0, 0.0, 1.0, 0.0, 0.0, 1.0, 0.0, 0.0, 1.0, 0.0, 0.0, 1.0, 0.0, 0.0, 1.0, 0.0, 0.0, 1.0, 0.0, 0.0, 1.0, 0.0, 0.0, 1.0, 0.0, 0.0, 1.0, 0.0, 0.0, 1.0, 0.0, 0.0, 1.0, 0.0, 0.0, 1.0, 0.0, 0.0, 1.0, 0.0, 0.0, 1.0, 0.0, 0.0, 1.0, 0.0, 0.0, 1.0, 0.0, 0.0, 1.0, 0.0, 0.0, 1.0, 0.0, 0.0, 1.0, 0.0, 0.0, 1.0, 0.0, 0.0, 1.0, 0.0, 0.0, 1.0, 0.0, 0.0, 1.0, 0.0, 0.0, 1.0, 0.0, 0.0, 1.0, 0.0, 0.0, 1.0, 0.0, 0.0, 1.0, 0.0, 0.0, 1.0, 0.0, 0.0, 1.0, 0.0, 0.0, 1.0, 0.0, 0.0, 1.0, 0.0, 0.0, 1.0, 0.0, 0.0, 1.0, 0.0, 0.0, 1.0, 0.0, 0.0, 1.0, 0.0, 0.0, 1.0, 0.0, 0.0, 1.0, 0.0, 0.0, 1.0, 0.0, 0.0, 1.0, 0.0, 0.0, 1.0, 0.0, 0.0, 1.0, 0.0, 0.0, 1.0, 0.0, 0.0, 1.0, 0.0, 0.0, 1.0, 0.0, 0.0, 1.0, 0.0, 0.0, 1.0, 0.0, 0.0, 1.0, 0.0, 0.0, 1.0, 0.0, 0.0, 1.0, 0.0, 0.0, 1.0, 0.0, 0.0, 1.0, 0.0, 0.0, 1.0, 0.0, 0.0, 1.0, 0.0, 0.0, 1.0, 0.0, 0.0, 1.0, 0.0, 0.0, 1.0, 0.0, 0.0, 1.0, 0.0, 0.0, 1.0, 0.0, 0.0, 1.0, 0.0, 0.0, 1.0, 0.0, 0.0, 1.0, 0.0, 0.0, 1.0, 0.0, 0.0, 1.0, 0.0, 0.0, 1.0, 0.0, 0.0, 1.0, 0.0, 0.0, 1.0, 0.0, 0.0, 1.0, 0.0, 0.0, 1.0, 0.0, 0.0, 1.0, 0.0, 0.0, 1.0, 0.0, 0.0, 1.0, 0.0, 0.0, 1.0, 0.0, 0.0, 1.0, 0.0, 0.0, 1.0, 0.0, 0.0, 1.0, 0.0])] * 3)])

# ---- objects
ob_bpk_iso_256x256_camera = bpy.data.objects.new('BPK Iso 256x256 Camera', cam_bpk_iso_256x256_camera)
ob_sun = bpy.data.objects.new('Sun', light_sun)
ob_plane = bpy.data.objects.new('Plane', me_plane)
ob_stone_floor_1 = bpy.data.objects.new('stone_floor_1', me_mesh)

# ---- transforms, parenting, visibility, modifiers, constraints
ob_bpk_iso_256x256_camera.location = (3.5, -3.5, 2.5)
ob_bpk_iso_256x256_camera.rotation_euler = (1.231, 0.0, 0.7854)
ob_sun.location = (0.0, 0.0, 3.0)
ob_sun.rotation_euler = (0.7854, 0.0, 1.047)
ob_plane.location = (0.0, 0.0, 0.0)
ob_plane.scale = (4.0, 4.0, 1.0)
ob_plane.hide_render = True
ob_plane.visible_shadow = False
ob_stone_floor_1.location = (0.0, 0.0, 0.0)
ob_stone_floor_1.rotation_euler = (1.571, -0.0, 0.0)
ob_stone_floor_1.scale = (0.004, 0.01, 0.004)

# ---- collection membership
col_collection.objects.link(ob_bpk_iso_256x256_camera)
col_collection.objects.link(ob_sun)
col_collection.objects.link(ob_plane)
col_collection.objects.link(ob_stone_floor_1)

# ---- scene / render settings (as saved in the file)
scene.camera = ob_bpk_iso_256x256_camera
scene.frame_start = 1; scene.frame_end = 50; scene.frame_set(1)
scene.render.engine = 'BLENDER_EEVEE_NEXT'
scene.render.resolution_x = 256
scene.render.resolution_y = 256
scene.render.preview_pixel_size = '1'
scene.render.fps = 30
scene.render.filter_size = 0.0
scene.render.film_transparent = True
scene.render.bake_bias = 0.0
scene.render.bake_samples = 0
scene.render.compositor_device = 'GPU'
scene.eevee.use_shadow_jitter_viewport = True
scene.eevee.use_volume_custom_range = False
scene.eevee.fast_gi_thickness_near = 0.1
scene.eevee.fast_gi_thickness_far = 0.0
scene.eevee.ray_tracing_options.screen_trace_thickness = 0.1
scene.view_settings.view_transform = 'Standard'
bpy.context.view_layer.update()
